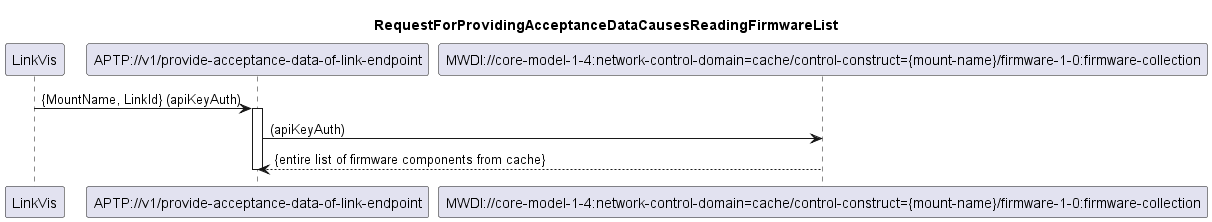

The diagram above was rendered by PlantUML. Its source (embedded in the PNG):
@startuml 155_ReadingFirmware
skinparam responseMessageBelowArrow true

title
RequestForProvidingAcceptanceDataCausesReadingFirmwareList
end title

participant "LinkVis" as LinkVis
participant "APTP://v1/provide-acceptance-data-of-link-endpoint" as APTP
participant "MWDI://core-model-1-4:network-control-domain=cache/control-construct={mount-name}/firmware-1-0:firmware-collection" as MwdiFirm

LinkVis -> APTP: {MountName, LinkId} (apiKeyAuth)
activate APTP

APTP -> MwdiFirm: (apiKeyAuth)
MwdiFirm --> APTP: {entire list of firmware components from cache}

deactivate APTP

@enduml